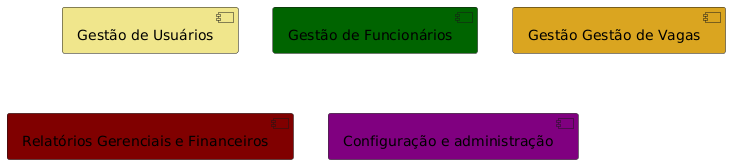

The diagram above was rendered by PlantUML. Its source (embedded in the PNG):
@startuml
component  [Gestão de Usuários] #Khaki
component  [Gestão de Funcionários] #Darkgreen
component  [Gestão Gestão de Vagas] #Goldenrod
component  [Relatórios Gerenciais e Financeiros] #Maroon
component  [Configuração e administração] #Purple
@enduml